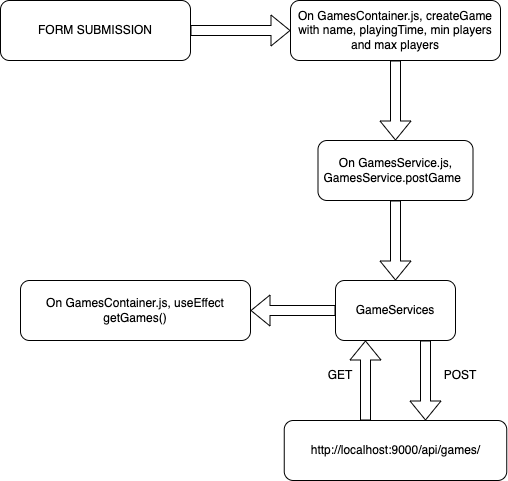

The diagram above was exported from draw.io. Its source (the exported page's mxGraphModel, read from the mxfile embedded in the PNG):
<mxGraphModel dx="1264" dy="603" grid="1" gridSize="10" guides="1" tooltips="1" connect="1" arrows="1" fold="1" page="1" pageScale="1" pageWidth="827" pageHeight="1169" background="none" math="0" shadow="0">
  <root>
    <mxCell id="0" />
    <mxCell id="1" parent="0" />
    <mxCell id="OiQf1guE_xt18p-cybYT-1" value="FORM SUBMISSION" style="rounded=1;whiteSpace=wrap;html=1;" vertex="1" parent="1">
      <mxGeometry x="70" y="40" width="190" height="60" as="geometry" />
    </mxCell>
    <mxCell id="OiQf1guE_xt18p-cybYT-2" value="" style="shape=flexArrow;endArrow=classic;html=1;rounded=0;exitX=1;exitY=0.5;exitDx=0;exitDy=0;" edge="1" parent="1" source="OiQf1guE_xt18p-cybYT-1">
      <mxGeometry width="50" height="50" relative="1" as="geometry">
        <mxPoint x="270" y="70" as="sourcePoint" />
        <mxPoint x="360" y="70" as="targetPoint" />
      </mxGeometry>
    </mxCell>
    <mxCell id="OiQf1guE_xt18p-cybYT-4" value="On GamesContainer.js, createGame with name, playingTime, min players and max players" style="rounded=1;whiteSpace=wrap;html=1;" vertex="1" parent="1">
      <mxGeometry x="360" y="40" width="210" height="60" as="geometry" />
    </mxCell>
    <mxCell id="OiQf1guE_xt18p-cybYT-5" value="" style="shape=flexArrow;endArrow=classic;html=1;rounded=0;exitX=0.5;exitY=1;exitDx=0;exitDy=0;" edge="1" parent="1" source="OiQf1guE_xt18p-cybYT-4">
      <mxGeometry width="50" height="50" relative="1" as="geometry">
        <mxPoint x="430" y="190" as="sourcePoint" />
        <mxPoint x="465" y="180" as="targetPoint" />
      </mxGeometry>
    </mxCell>
    <mxCell id="OiQf1guE_xt18p-cybYT-6" value="On GamesService.js, GamesService.postGame&amp;nbsp;&amp;nbsp;" style="rounded=1;whiteSpace=wrap;html=1;" vertex="1" parent="1">
      <mxGeometry x="387.5" y="180" width="155" height="60" as="geometry" />
    </mxCell>
    <mxCell id="OiQf1guE_xt18p-cybYT-7" value="" style="shape=flexArrow;endArrow=classic;html=1;rounded=0;exitX=0.5;exitY=1;exitDx=0;exitDy=0;" edge="1" parent="1" source="OiQf1guE_xt18p-cybYT-6">
      <mxGeometry width="50" height="50" relative="1" as="geometry">
        <mxPoint x="542.5" y="320" as="sourcePoint" />
        <mxPoint x="465" y="320" as="targetPoint" />
      </mxGeometry>
    </mxCell>
    <mxCell id="OiQf1guE_xt18p-cybYT-8" value="GameServices" style="rounded=1;whiteSpace=wrap;html=1;" vertex="1" parent="1">
      <mxGeometry x="405" y="320" width="120" height="60" as="geometry" />
    </mxCell>
    <mxCell id="OiQf1guE_xt18p-cybYT-10" value="" style="shape=flexArrow;endArrow=classic;html=1;rounded=0;exitX=0.75;exitY=1;exitDx=0;exitDy=0;" edge="1" parent="1" source="OiQf1guE_xt18p-cybYT-8">
      <mxGeometry width="50" height="50" relative="1" as="geometry">
        <mxPoint x="460" y="450" as="sourcePoint" />
        <mxPoint x="495" y="460" as="targetPoint" />
      </mxGeometry>
    </mxCell>
    <mxCell id="OiQf1guE_xt18p-cybYT-12" value="POST" style="text;html=1;strokeColor=none;fillColor=none;align=center;verticalAlign=middle;whiteSpace=wrap;rounded=0;" vertex="1" parent="1">
      <mxGeometry x="500" y="400" width="60" height="30" as="geometry" />
    </mxCell>
    <mxCell id="OiQf1guE_xt18p-cybYT-13" value="" style="shape=flexArrow;endArrow=classic;html=1;rounded=0;entryX=0.25;entryY=1;entryDx=0;entryDy=0;" edge="1" parent="1" target="OiQf1guE_xt18p-cybYT-8">
      <mxGeometry width="50" height="50" relative="1" as="geometry">
        <mxPoint x="435" y="460" as="sourcePoint" />
        <mxPoint x="450" y="390" as="targetPoint" />
      </mxGeometry>
    </mxCell>
    <mxCell id="OiQf1guE_xt18p-cybYT-14" value="GET" style="text;html=1;strokeColor=none;fillColor=none;align=center;verticalAlign=middle;whiteSpace=wrap;rounded=0;" vertex="1" parent="1">
      <mxGeometry x="380" y="400" width="60" height="30" as="geometry" />
    </mxCell>
    <mxCell id="OiQf1guE_xt18p-cybYT-15" value="http://localhost:9000/api/games/" style="rounded=1;whiteSpace=wrap;html=1;" vertex="1" parent="1">
      <mxGeometry x="353.75" y="460" width="222.5" height="60" as="geometry" />
    </mxCell>
    <mxCell id="OiQf1guE_xt18p-cybYT-18" value="" style="shape=flexArrow;endArrow=classic;html=1;rounded=0;exitX=0;exitY=0.5;exitDx=0;exitDy=0;" edge="1" parent="1" source="OiQf1guE_xt18p-cybYT-8" target="OiQf1guE_xt18p-cybYT-19">
      <mxGeometry width="50" height="50" relative="1" as="geometry">
        <mxPoint x="360" y="340" as="sourcePoint" />
        <mxPoint x="300" y="350" as="targetPoint" />
      </mxGeometry>
    </mxCell>
    <mxCell id="OiQf1guE_xt18p-cybYT-19" value="On GamesContainer.js, useEffect getGames()" style="rounded=1;whiteSpace=wrap;html=1;" vertex="1" parent="1">
      <mxGeometry x="90" y="320" width="230" height="60" as="geometry" />
    </mxCell>
  </root>
</mxGraphModel>